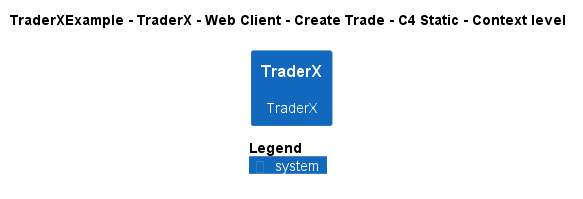

The diagram above was rendered by PlantUML. Its source (embedded in the PNG):
@startuml
!pragma layout smetana
!include ..\..\..\..\..\..\..\.c4s\C4_Context.puml

AddElementTag("c4interflow:lifecycle:new", $bgColor=green, $fontColor=#ffffff, $borderColor=green, $shadowing="False")
AddElementTag("c4interflow:lifecycle:changed", $bgColor=orange, $fontColor=#ffffff, $borderColor=orange, $shadowing="False")
AddElementTag("c4interflow:lifecycle:removed", $bgColor=red, $fontColor=#ffffff, $borderColor=red, $shadowing="False")

AddRelTag("c4interflow:lifecycle:new", $textColor=green, $lineColor=green)
AddRelTag("c4interflow:lifecycle:changed", $textColor=orange, $lineColor=orange)
AddRelTag("c4interflow:lifecycle:removed", $textColor=red, $lineColor=red)

SHOW_PERSON_PORTRAIT()
LAYOUT_TOP_DOWN()

skinparam linetype polyline

title TraderXExample - TraderX - Web Client - Create Trade - C4 Static - Context level

System(TraderXExample.SoftwareSystems.TraderX, "TraderX", "TraderX")



SHOW_LEGEND()
@enduml